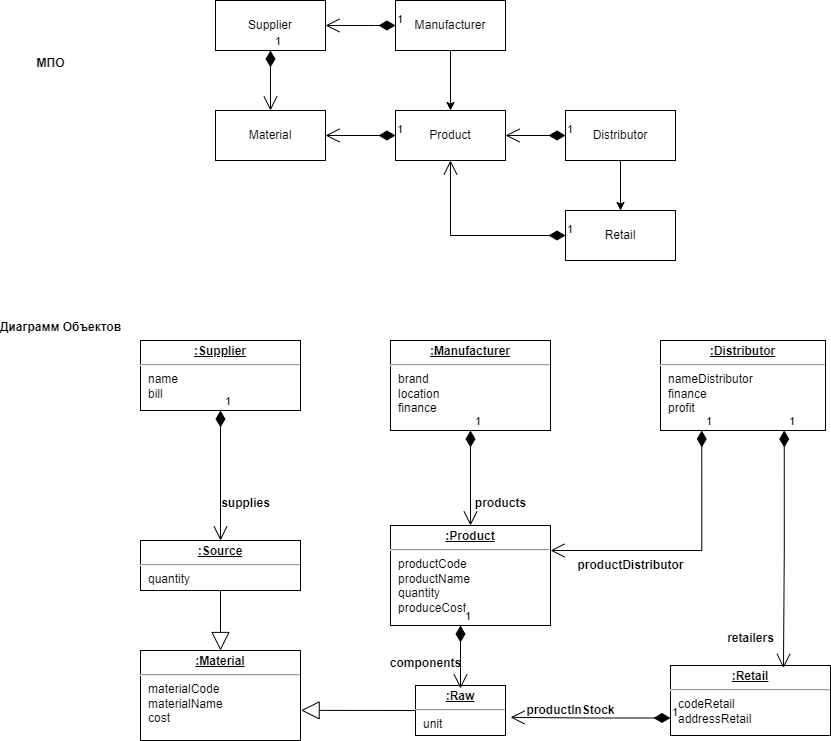

The diagram above was exported from draw.io. Its source (the exported page's mxGraphModel, read from the mxfile embedded in the PNG):
<mxGraphModel dx="1282" dy="569" grid="1" gridSize="10" guides="1" tooltips="1" connect="1" arrows="1" fold="1" page="1" pageScale="1" pageWidth="850" pageHeight="1100" math="0" shadow="0">
  <root>
    <mxCell id="0" />
    <mxCell id="1" parent="0" />
    <mxCell id="j0TCoYzlLEWcFr1gE0Wx-1" value="Маnufacturer" style="html=1;whiteSpace=wrap;" parent="1" vertex="1">
      <mxGeometry x="405" y="60" width="110" height="50" as="geometry" />
    </mxCell>
    <mxCell id="j0TCoYzlLEWcFr1gE0Wx-2" value="Supplier" style="html=1;whiteSpace=wrap;" parent="1" vertex="1">
      <mxGeometry x="225" y="60" width="110" height="50" as="geometry" />
    </mxCell>
    <mxCell id="j0TCoYzlLEWcFr1gE0Wx-3" value="Product" style="html=1;whiteSpace=wrap;" parent="1" vertex="1">
      <mxGeometry x="405" y="170" width="110" height="50" as="geometry" />
    </mxCell>
    <mxCell id="j0TCoYzlLEWcFr1gE0Wx-4" value="Material" style="html=1;whiteSpace=wrap;" parent="1" vertex="1">
      <mxGeometry x="225" y="170" width="110" height="50" as="geometry" />
    </mxCell>
    <mxCell id="j0TCoYzlLEWcFr1gE0Wx-14" style="edgeStyle=orthogonalEdgeStyle;rounded=0;orthogonalLoop=1;jettySize=auto;html=1;" parent="1" source="j0TCoYzlLEWcFr1gE0Wx-5" target="j0TCoYzlLEWcFr1gE0Wx-6" edge="1">
      <mxGeometry relative="1" as="geometry" />
    </mxCell>
    <mxCell id="j0TCoYzlLEWcFr1gE0Wx-5" value="Distributor" style="html=1;whiteSpace=wrap;" parent="1" vertex="1">
      <mxGeometry x="575" y="170" width="110" height="50" as="geometry" />
    </mxCell>
    <mxCell id="j0TCoYzlLEWcFr1gE0Wx-6" value="Retail" style="html=1;whiteSpace=wrap;" parent="1" vertex="1">
      <mxGeometry x="575" y="270" width="110" height="50" as="geometry" />
    </mxCell>
    <mxCell id="j0TCoYzlLEWcFr1gE0Wx-10" style="edgeStyle=orthogonalEdgeStyle;rounded=0;orthogonalLoop=1;jettySize=auto;html=1;entryX=0.5;entryY=0;entryDx=0;entryDy=0;" parent="1" source="j0TCoYzlLEWcFr1gE0Wx-1" target="j0TCoYzlLEWcFr1gE0Wx-3" edge="1">
      <mxGeometry relative="1" as="geometry" />
    </mxCell>
    <mxCell id="j0TCoYzlLEWcFr1gE0Wx-15" value="1" style="endArrow=open;html=1;endSize=12;startArrow=diamondThin;startSize=14;startFill=1;edgeStyle=orthogonalEdgeStyle;align=left;verticalAlign=bottom;rounded=0;exitX=0.5;exitY=1;exitDx=0;exitDy=0;entryX=0.5;entryY=0;entryDx=0;entryDy=0;" parent="1" source="j0TCoYzlLEWcFr1gE0Wx-2" target="j0TCoYzlLEWcFr1gE0Wx-4" edge="1">
      <mxGeometry x="-1" y="3" relative="1" as="geometry">
        <mxPoint x="325" y="180" as="sourcePoint" />
        <mxPoint x="485" y="180" as="targetPoint" />
      </mxGeometry>
    </mxCell>
    <mxCell id="j0TCoYzlLEWcFr1gE0Wx-16" value="1" style="endArrow=open;html=1;endSize=12;startArrow=diamondThin;startSize=14;startFill=1;edgeStyle=orthogonalEdgeStyle;align=left;verticalAlign=bottom;rounded=0;exitX=0;exitY=0.5;exitDx=0;exitDy=0;entryX=1;entryY=0.5;entryDx=0;entryDy=0;" parent="1" source="j0TCoYzlLEWcFr1gE0Wx-1" target="j0TCoYzlLEWcFr1gE0Wx-2" edge="1">
      <mxGeometry x="-1" y="3" relative="1" as="geometry">
        <mxPoint x="365" y="100" as="sourcePoint" />
        <mxPoint x="525" y="100" as="targetPoint" />
        <Array as="points">
          <mxPoint x="385" y="85" />
          <mxPoint x="385" y="85" />
        </Array>
      </mxGeometry>
    </mxCell>
    <mxCell id="j0TCoYzlLEWcFr1gE0Wx-20" value="1" style="endArrow=open;html=1;endSize=12;startArrow=diamondThin;startSize=14;startFill=1;edgeStyle=orthogonalEdgeStyle;align=left;verticalAlign=bottom;rounded=0;exitX=0;exitY=0.5;exitDx=0;exitDy=0;entryX=1;entryY=0.5;entryDx=0;entryDy=0;" parent="1" source="j0TCoYzlLEWcFr1gE0Wx-3" target="j0TCoYzlLEWcFr1gE0Wx-4" edge="1">
      <mxGeometry x="-1" y="3" relative="1" as="geometry">
        <mxPoint x="325" y="180" as="sourcePoint" />
        <mxPoint x="485" y="180" as="targetPoint" />
      </mxGeometry>
    </mxCell>
    <mxCell id="j0TCoYzlLEWcFr1gE0Wx-21" value="&lt;p style=&quot;margin:0px;margin-top:4px;text-align:center;text-decoration:underline;&quot;&gt;&lt;b&gt;:Manufacturer&lt;/b&gt;&lt;/p&gt;&lt;hr&gt;&lt;p style=&quot;margin:0px;margin-left:8px;&quot;&gt;brand&amp;nbsp;&amp;nbsp;&lt;br&gt;location&amp;nbsp;&lt;br&gt;finance&amp;nbsp;&lt;/p&gt;" style="verticalAlign=top;align=left;overflow=fill;fontSize=12;fontFamily=Helvetica;html=1;whiteSpace=wrap;" parent="1" vertex="1">
      <mxGeometry x="400" y="400" width="160" height="90" as="geometry" />
    </mxCell>
    <mxCell id="j0TCoYzlLEWcFr1gE0Wx-22" value="&lt;p style=&quot;margin:0px;margin-top:4px;text-align:center;text-decoration:underline;&quot;&gt;&lt;b&gt;:Supplier&lt;/b&gt;&lt;/p&gt;&lt;hr&gt;&lt;p style=&quot;margin:0px;margin-left:8px;&quot;&gt;name&amp;nbsp;&amp;nbsp;&lt;br&gt;bill&amp;nbsp;&lt;/p&gt;" style="verticalAlign=top;align=left;overflow=fill;fontSize=12;fontFamily=Helvetica;html=1;whiteSpace=wrap;" parent="1" vertex="1">
      <mxGeometry x="150" y="400" width="160" height="70" as="geometry" />
    </mxCell>
    <mxCell id="j0TCoYzlLEWcFr1gE0Wx-23" value="&lt;p style=&quot;margin:0px;margin-top:4px;text-align:center;text-decoration:underline;&quot;&gt;&lt;b&gt;:Material&lt;/b&gt;&lt;/p&gt;&lt;hr&gt;&lt;p style=&quot;margin:0px;margin-left:8px;&quot;&gt;materialCode&amp;nbsp;&amp;nbsp;&lt;br&gt;materialName&amp;nbsp;&lt;/p&gt;&lt;p style=&quot;margin:0px;margin-left:8px;&quot;&gt;cost&amp;nbsp;&lt;/p&gt;&lt;p style=&quot;margin:0px;margin-left:8px;&quot;&gt;&lt;br&gt;&lt;/p&gt;" style="verticalAlign=top;align=left;overflow=fill;fontSize=12;fontFamily=Helvetica;html=1;whiteSpace=wrap;" parent="1" vertex="1">
      <mxGeometry x="150" y="710" width="160" height="90" as="geometry" />
    </mxCell>
    <mxCell id="j0TCoYzlLEWcFr1gE0Wx-24" value="&lt;p style=&quot;margin:0px;margin-top:4px;text-align:center;text-decoration:underline;&quot;&gt;&lt;b&gt;:Source&lt;/b&gt;&lt;/p&gt;&lt;hr&gt;&lt;p style=&quot;margin:0px;margin-left:8px;&quot;&gt;quantity&amp;nbsp;&amp;nbsp;&lt;br&gt;&lt;/p&gt;" style="verticalAlign=top;align=left;overflow=fill;fontSize=12;fontFamily=Helvetica;html=1;whiteSpace=wrap;" parent="1" vertex="1">
      <mxGeometry x="150" y="600" width="160" height="50" as="geometry" />
    </mxCell>
    <mxCell id="j0TCoYzlLEWcFr1gE0Wx-28" value="&lt;p style=&quot;margin:0px;margin-top:4px;text-align:center;text-decoration:underline;&quot;&gt;&lt;b&gt;:Raw&lt;/b&gt;&lt;/p&gt;&lt;hr&gt;&lt;p style=&quot;margin:0px;margin-left:8px;&quot;&gt;unit&amp;nbsp;&amp;nbsp;&lt;br&gt;&lt;/p&gt;" style="verticalAlign=top;align=left;overflow=fill;fontSize=12;fontFamily=Helvetica;html=1;whiteSpace=wrap;" parent="1" vertex="1">
      <mxGeometry x="425" y="745" width="90" height="50" as="geometry" />
    </mxCell>
    <mxCell id="j0TCoYzlLEWcFr1gE0Wx-29" value="&lt;p style=&quot;margin:0px;margin-top:4px;text-align:center;text-decoration:underline;&quot;&gt;&lt;b&gt;:Product&lt;/b&gt;&lt;/p&gt;&lt;hr&gt;&lt;p style=&quot;margin:0px;margin-left:8px;&quot;&gt;productCode&lt;/p&gt;&lt;p style=&quot;margin:0px;margin-left:8px;&quot;&gt;productName&lt;/p&gt;&lt;p style=&quot;margin:0px;margin-left:8px;&quot;&gt;quantity&lt;/p&gt;&lt;p style=&quot;margin:0px;margin-left:8px;&quot;&gt;produceCost&amp;nbsp;&lt;br&gt;&lt;/p&gt;" style="verticalAlign=top;align=left;overflow=fill;fontSize=12;fontFamily=Helvetica;html=1;whiteSpace=wrap;" parent="1" vertex="1">
      <mxGeometry x="400" y="585" width="160" height="100" as="geometry" />
    </mxCell>
    <mxCell id="j0TCoYzlLEWcFr1gE0Wx-30" value="&lt;p style=&quot;margin:0px;margin-top:4px;text-align:center;text-decoration:underline;&quot;&gt;&lt;b&gt;:Distributor&lt;/b&gt;&lt;/p&gt;&lt;hr&gt;&lt;p style=&quot;margin:0px;margin-left:8px;&quot;&gt;nameDistributor&lt;/p&gt;&lt;p style=&quot;margin:0px;margin-left:8px;&quot;&gt;finance&lt;br&gt;profit&amp;nbsp;&lt;/p&gt;" style="verticalAlign=top;align=left;overflow=fill;fontSize=12;fontFamily=Helvetica;html=1;whiteSpace=wrap;" parent="1" vertex="1">
      <mxGeometry x="670" y="400" width="165" height="90" as="geometry" />
    </mxCell>
    <mxCell id="j0TCoYzlLEWcFr1gE0Wx-31" value="&lt;p style=&quot;margin:0px;margin-top:4px;text-align:center;text-decoration:underline;&quot;&gt;&lt;b&gt;:Retail&lt;/b&gt;&lt;/p&gt;&lt;hr&gt;&lt;p style=&quot;margin:0px;margin-left:8px;&quot;&gt;codeRetail&lt;br&gt;addressRetail&lt;span style=&quot;white-space: pre;&quot;&gt;&#09;&lt;/span&gt;&amp;nbsp;&lt;br&gt;&lt;br&gt;&lt;/p&gt;" style="verticalAlign=top;align=left;overflow=fill;fontSize=12;fontFamily=Helvetica;html=1;whiteSpace=wrap;" parent="1" vertex="1">
      <mxGeometry x="680" y="725" width="160" height="70" as="geometry" />
    </mxCell>
    <mxCell id="j0TCoYzlLEWcFr1gE0Wx-34" value="1" style="endArrow=open;html=1;endSize=12;startArrow=diamondThin;startSize=14;startFill=1;edgeStyle=orthogonalEdgeStyle;align=left;verticalAlign=bottom;rounded=0;exitX=0.5;exitY=1;exitDx=0;exitDy=0;entryX=0.5;entryY=0;entryDx=0;entryDy=0;" parent="1" source="j0TCoYzlLEWcFr1gE0Wx-21" target="j0TCoYzlLEWcFr1gE0Wx-29" edge="1">
      <mxGeometry x="-1" y="3" relative="1" as="geometry">
        <mxPoint x="260" y="590" as="sourcePoint" />
        <mxPoint x="420" y="590" as="targetPoint" />
      </mxGeometry>
    </mxCell>
    <mxCell id="j0TCoYzlLEWcFr1gE0Wx-35" value="" style="endArrow=block;endSize=16;endFill=0;html=1;rounded=0;exitX=0;exitY=0.5;exitDx=0;exitDy=0;entryX=1.004;entryY=0.665;entryDx=0;entryDy=0;entryPerimeter=0;" parent="1" source="j0TCoYzlLEWcFr1gE0Wx-28" target="j0TCoYzlLEWcFr1gE0Wx-23" edge="1">
      <mxGeometry width="160" relative="1" as="geometry">
        <mxPoint x="320" y="830" as="sourcePoint" />
        <mxPoint x="480" y="830" as="targetPoint" />
      </mxGeometry>
    </mxCell>
    <mxCell id="j0TCoYzlLEWcFr1gE0Wx-36" value="" style="endArrow=block;endSize=16;endFill=0;html=1;rounded=0;exitX=0.5;exitY=1;exitDx=0;exitDy=0;entryX=0.5;entryY=0;entryDx=0;entryDy=0;" parent="1" source="j0TCoYzlLEWcFr1gE0Wx-24" target="j0TCoYzlLEWcFr1gE0Wx-23" edge="1">
      <mxGeometry width="160" relative="1" as="geometry">
        <mxPoint x="410" y="780" as="sourcePoint" />
        <mxPoint x="321" y="780" as="targetPoint" />
      </mxGeometry>
    </mxCell>
    <mxCell id="j0TCoYzlLEWcFr1gE0Wx-37" value="products" style="text;align=center;fontStyle=1;verticalAlign=middle;spacingLeft=3;spacingRight=3;strokeColor=none;rotatable=0;points=[[0,0.5],[1,0.5]];portConstraint=eastwest;html=1;" parent="1" vertex="1">
      <mxGeometry x="470" y="550" width="80" height="26" as="geometry" />
    </mxCell>
    <mxCell id="j0TCoYzlLEWcFr1gE0Wx-39" value="1" style="endArrow=open;html=1;endSize=12;startArrow=diamondThin;startSize=14;startFill=1;edgeStyle=orthogonalEdgeStyle;align=left;verticalAlign=bottom;rounded=0;exitX=0.25;exitY=1;exitDx=0;exitDy=0;" parent="1" edge="1">
      <mxGeometry x="-1" y="3" relative="1" as="geometry">
        <mxPoint x="470" y="685" as="sourcePoint" />
        <mxPoint x="470" y="748" as="targetPoint" />
      </mxGeometry>
    </mxCell>
    <mxCell id="j0TCoYzlLEWcFr1gE0Wx-40" value="components" style="text;align=center;fontStyle=1;verticalAlign=middle;spacingLeft=3;spacingRight=3;strokeColor=none;rotatable=0;points=[[0,0.5],[1,0.5]];portConstraint=eastwest;html=1;" parent="1" vertex="1">
      <mxGeometry x="395" y="710" width="80" height="26" as="geometry" />
    </mxCell>
    <mxCell id="j0TCoYzlLEWcFr1gE0Wx-41" value="1" style="endArrow=open;html=1;endSize=12;startArrow=diamondThin;startSize=14;startFill=1;edgeStyle=orthogonalEdgeStyle;align=left;verticalAlign=bottom;rounded=0;exitX=0.5;exitY=1;exitDx=0;exitDy=0;" parent="1" source="j0TCoYzlLEWcFr1gE0Wx-22" target="j0TCoYzlLEWcFr1gE0Wx-24" edge="1">
      <mxGeometry x="-1" y="3" relative="1" as="geometry">
        <mxPoint x="490" y="500" as="sourcePoint" />
        <mxPoint x="490" y="595" as="targetPoint" />
      </mxGeometry>
    </mxCell>
    <mxCell id="j0TCoYzlLEWcFr1gE0Wx-42" value="supplies" style="text;align=center;fontStyle=1;verticalAlign=middle;spacingLeft=3;spacingRight=3;strokeColor=none;rotatable=0;points=[[0,0.5],[1,0.5]];portConstraint=eastwest;html=1;" parent="1" vertex="1">
      <mxGeometry x="215" y="550" width="80" height="26" as="geometry" />
    </mxCell>
    <mxCell id="j0TCoYzlLEWcFr1gE0Wx-44" value="productInStock" style="text;align=center;fontStyle=1;verticalAlign=middle;spacingLeft=3;spacingRight=3;strokeColor=none;rotatable=0;points=[[0,0.5],[1,0.5]];portConstraint=eastwest;html=1;" parent="1" vertex="1">
      <mxGeometry x="540" y="757" width="80" height="26" as="geometry" />
    </mxCell>
    <mxCell id="j0TCoYzlLEWcFr1gE0Wx-46" value="productDistributor" style="text;align=center;fontStyle=1;verticalAlign=middle;spacingLeft=3;spacingRight=3;strokeColor=none;rotatable=0;points=[[0,0.5],[1,0.5]];portConstraint=eastwest;html=1;" parent="1" vertex="1">
      <mxGeometry x="600" y="612" width="80" height="26" as="geometry" />
    </mxCell>
    <mxCell id="j0TCoYzlLEWcFr1gE0Wx-47" value="1" style="endArrow=open;html=1;endSize=12;startArrow=diamondThin;startSize=14;startFill=1;edgeStyle=orthogonalEdgeStyle;align=left;verticalAlign=bottom;rounded=0;exitX=0.25;exitY=1;exitDx=0;exitDy=0;entryX=1;entryY=0.25;entryDx=0;entryDy=0;" parent="1" source="j0TCoYzlLEWcFr1gE0Wx-30" target="j0TCoYzlLEWcFr1gE0Wx-29" edge="1">
      <mxGeometry x="-1" y="3" relative="1" as="geometry">
        <mxPoint x="660" y="670" as="sourcePoint" />
        <mxPoint x="820" y="670" as="targetPoint" />
      </mxGeometry>
    </mxCell>
    <mxCell id="j0TCoYzlLEWcFr1gE0Wx-48" value="1" style="endArrow=open;html=1;endSize=12;startArrow=diamondThin;startSize=14;startFill=1;edgeStyle=orthogonalEdgeStyle;align=left;verticalAlign=bottom;rounded=0;exitX=0;exitY=0.75;exitDx=0;exitDy=0;entryX=1.056;entryY=0.637;entryDx=0;entryDy=0;entryPerimeter=0;" parent="1" source="j0TCoYzlLEWcFr1gE0Wx-31" target="j0TCoYzlLEWcFr1gE0Wx-28" edge="1">
      <mxGeometry x="-1" y="3" relative="1" as="geometry">
        <mxPoint x="590" y="590" as="sourcePoint" />
        <mxPoint x="750" y="590" as="targetPoint" />
      </mxGeometry>
    </mxCell>
    <mxCell id="j0TCoYzlLEWcFr1gE0Wx-49" value="1" style="endArrow=open;html=1;endSize=12;startArrow=diamondThin;startSize=14;startFill=1;edgeStyle=orthogonalEdgeStyle;align=left;verticalAlign=bottom;rounded=0;exitX=0;exitY=0.5;exitDx=0;exitDy=0;entryX=0.5;entryY=1;entryDx=0;entryDy=0;" parent="1" source="j0TCoYzlLEWcFr1gE0Wx-6" target="j0TCoYzlLEWcFr1gE0Wx-3" edge="1">
      <mxGeometry x="-1" y="3" relative="1" as="geometry">
        <mxPoint x="415" y="310" as="sourcePoint" />
        <mxPoint x="575" y="310" as="targetPoint" />
      </mxGeometry>
    </mxCell>
    <mxCell id="j0TCoYzlLEWcFr1gE0Wx-50" value="1" style="endArrow=open;html=1;endSize=12;startArrow=diamondThin;startSize=14;startFill=1;edgeStyle=orthogonalEdgeStyle;align=left;verticalAlign=bottom;rounded=0;exitX=0;exitY=0.5;exitDx=0;exitDy=0;entryX=1;entryY=0.5;entryDx=0;entryDy=0;" parent="1" source="j0TCoYzlLEWcFr1gE0Wx-5" target="j0TCoYzlLEWcFr1gE0Wx-3" edge="1">
      <mxGeometry x="-1" y="3" relative="1" as="geometry">
        <mxPoint x="615" y="180" as="sourcePoint" />
        <mxPoint x="775" y="180" as="targetPoint" />
      </mxGeometry>
    </mxCell>
    <mxCell id="j0TCoYzlLEWcFr1gE0Wx-51" value="1" style="endArrow=open;html=1;endSize=12;startArrow=diamondThin;startSize=14;startFill=1;edgeStyle=orthogonalEdgeStyle;align=left;verticalAlign=bottom;rounded=0;exitX=0.75;exitY=1;exitDx=0;exitDy=0;entryX=0.706;entryY=0.036;entryDx=0;entryDy=0;entryPerimeter=0;" parent="1" source="j0TCoYzlLEWcFr1gE0Wx-30" target="j0TCoYzlLEWcFr1gE0Wx-31" edge="1">
      <mxGeometry x="-1" y="3" relative="1" as="geometry">
        <mxPoint x="700" y="660" as="sourcePoint" />
        <mxPoint x="860" y="660" as="targetPoint" />
      </mxGeometry>
    </mxCell>
    <mxCell id="j0TCoYzlLEWcFr1gE0Wx-52" value="retailers" style="text;align=center;fontStyle=1;verticalAlign=middle;spacingLeft=3;spacingRight=3;strokeColor=none;rotatable=0;points=[[0,0.5],[1,0.5]];portConstraint=eastwest;html=1;" parent="1" vertex="1">
      <mxGeometry x="726.25" y="685" width="67.5" height="26" as="geometry" />
    </mxCell>
    <mxCell id="b21oUS487EHeFPFQ_97b-1" value="МПО" style="text;align=center;fontStyle=1;verticalAlign=middle;spacingLeft=3;spacingRight=3;strokeColor=none;rotatable=0;points=[[0,0.5],[1,0.5]];portConstraint=eastwest;html=1;" vertex="1" parent="1">
      <mxGeometry x="20" y="110" width="80" height="26" as="geometry" />
    </mxCell>
    <mxCell id="b21oUS487EHeFPFQ_97b-2" value="Диаграмм Объектов" style="text;align=center;fontStyle=1;verticalAlign=middle;spacingLeft=3;spacingRight=3;strokeColor=none;rotatable=0;points=[[0,0.5],[1,0.5]];portConstraint=eastwest;html=1;" vertex="1" parent="1">
      <mxGeometry x="30" y="374" width="80" height="26" as="geometry" />
    </mxCell>
  </root>
</mxGraphModel>